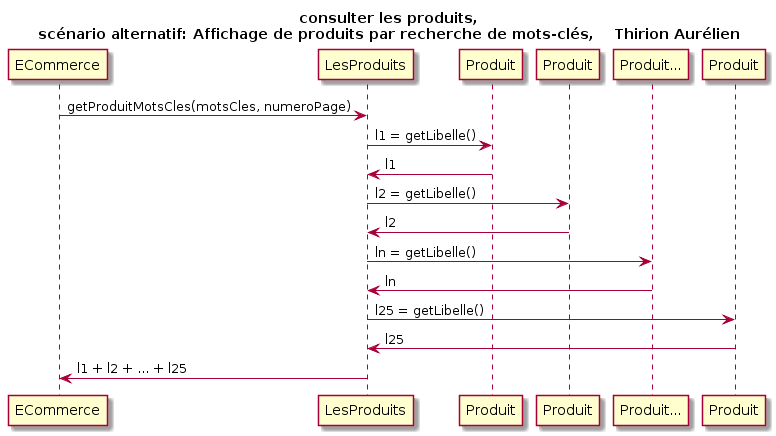

The diagram above was rendered by PlantUML. Its source (embedded in the PNG):
@startuml
Title consulter les produits,\nscénario alternatif: Affichage de produits par recherche de mots-clés,    Thirion Aurélien
participant ECommerce as e
participant LesProduits as lp
participant Produit as p1
participant Produit as p2
participant Produit... as p3
participant Produit as p4

e -> lp: getProduitMotsCles(motsCles, numeroPage)
lp -> p1: l1 = getLibelle()
lp <- p1: l1
lp -> p2: l2 = getLibelle()
lp <- p2: l2
lp -> p3: ln = getLibelle()
lp <- p3: ln
lp -> p4: l25 = getLibelle()
lp <- p4: l25
e <- lp : l1 + l2 + ... + l25
@enduml